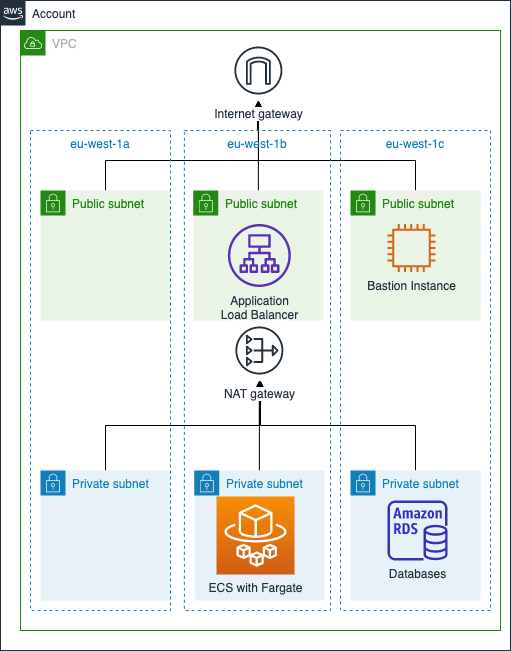

The diagram above was exported from draw.io. Its source (the exported page's mxGraphModel, read from the mxfile embedded in the PNG):
<mxGraphModel dx="1106" dy="830" grid="1" gridSize="10" guides="1" tooltips="1" connect="1" arrows="1" fold="1" page="1" pageScale="1" pageWidth="827" pageHeight="1169" math="0" shadow="0">
  <root>
    <mxCell id="0" />
    <mxCell id="1" parent="0" />
    <mxCell id="WFAhBd7KA2mzmHc6XzPI-4" value="Account" style="points=[[0,0],[0.25,0],[0.5,0],[0.75,0],[1,0],[1,0.25],[1,0.5],[1,0.75],[1,1],[0.75,1],[0.5,1],[0.25,1],[0,1],[0,0.75],[0,0.5],[0,0.25]];outlineConnect=0;gradientColor=none;html=1;whiteSpace=wrap;fontSize=12;fontStyle=0;shape=mxgraph.aws4.group;grIcon=mxgraph.aws4.group_aws_cloud_alt;strokeColor=#232F3E;fillColor=none;verticalAlign=top;align=left;spacingLeft=30;fontColor=#232F3E;dashed=0;" parent="1" vertex="1">
      <mxGeometry x="440" y="290" width="510" height="650" as="geometry" />
    </mxCell>
    <mxCell id="WFAhBd7KA2mzmHc6XzPI-8" value="VPC" style="points=[[0,0],[0.25,0],[0.5,0],[0.75,0],[1,0],[1,0.25],[1,0.5],[1,0.75],[1,1],[0.75,1],[0.5,1],[0.25,1],[0,1],[0,0.75],[0,0.5],[0,0.25]];outlineConnect=0;gradientColor=none;html=1;whiteSpace=wrap;fontSize=12;fontStyle=0;shape=mxgraph.aws4.group;grIcon=mxgraph.aws4.group_vpc;strokeColor=#248814;fillColor=none;verticalAlign=top;align=left;spacingLeft=30;fontColor=#AAB7B8;dashed=0;" parent="1" vertex="1">
      <mxGeometry x="460" y="320" width="480" height="600" as="geometry" />
    </mxCell>
    <mxCell id="WFAhBd7KA2mzmHc6XzPI-35" value="eu-west-1c" style="fillColor=none;strokeColor=#147EBA;dashed=1;verticalAlign=top;fontStyle=0;fontColor=#147EBA;" parent="1" vertex="1">
      <mxGeometry x="780" y="420" width="150" height="480" as="geometry" />
    </mxCell>
    <mxCell id="WFAhBd7KA2mzmHc6XzPI-23" style="edgeStyle=orthogonalEdgeStyle;rounded=0;orthogonalLoop=1;jettySize=auto;html=1;exitX=0.5;exitY=0;exitDx=0;exitDy=0;" parent="1" source="WFAhBd7KA2mzmHc6XzPI-10" target="WFAhBd7KA2mzmHc6XzPI-16" edge="1">
      <mxGeometry relative="1" as="geometry" />
    </mxCell>
    <mxCell id="WFAhBd7KA2mzmHc6XzPI-25" style="edgeStyle=orthogonalEdgeStyle;rounded=0;orthogonalLoop=1;jettySize=auto;html=1;exitX=0.5;exitY=0;exitDx=0;exitDy=0;" parent="1" source="WFAhBd7KA2mzmHc6XzPI-9" target="WFAhBd7KA2mzmHc6XzPI-16" edge="1">
      <mxGeometry relative="1" as="geometry" />
    </mxCell>
    <mxCell id="WFAhBd7KA2mzmHc6XzPI-26" style="edgeStyle=orthogonalEdgeStyle;rounded=0;orthogonalLoop=1;jettySize=auto;html=1;exitX=0.5;exitY=0;exitDx=0;exitDy=0;" parent="1" source="WFAhBd7KA2mzmHc6XzPI-11" edge="1">
      <mxGeometry relative="1" as="geometry">
        <mxPoint x="700" y="670" as="targetPoint" />
      </mxGeometry>
    </mxCell>
    <mxCell id="WFAhBd7KA2mzmHc6XzPI-9" value="Private subnet" style="points=[[0,0],[0.25,0],[0.5,0],[0.75,0],[1,0],[1,0.25],[1,0.5],[1,0.75],[1,1],[0.75,1],[0.5,1],[0.25,1],[0,1],[0,0.75],[0,0.5],[0,0.25]];outlineConnect=0;gradientColor=none;html=1;whiteSpace=wrap;fontSize=12;fontStyle=0;shape=mxgraph.aws4.group;grIcon=mxgraph.aws4.group_security_group;grStroke=0;strokeColor=#147EBA;fillColor=#E6F2F8;verticalAlign=top;align=left;spacingLeft=30;fontColor=#147EBA;dashed=0;" parent="1" vertex="1">
      <mxGeometry x="480" y="760" width="130" height="130" as="geometry" />
    </mxCell>
    <mxCell id="WFAhBd7KA2mzmHc6XzPI-10" value="Private subnet" style="points=[[0,0],[0.25,0],[0.5,0],[0.75,0],[1,0],[1,0.25],[1,0.5],[1,0.75],[1,1],[0.75,1],[0.5,1],[0.25,1],[0,1],[0,0.75],[0,0.5],[0,0.25]];outlineConnect=0;gradientColor=none;html=1;whiteSpace=wrap;fontSize=12;fontStyle=0;shape=mxgraph.aws4.group;grIcon=mxgraph.aws4.group_security_group;grStroke=0;strokeColor=#147EBA;fillColor=#E6F2F8;verticalAlign=top;align=left;spacingLeft=30;fontColor=#147EBA;dashed=0;" parent="1" vertex="1">
      <mxGeometry x="633.87" y="760" width="130" height="130" as="geometry" />
    </mxCell>
    <mxCell id="WFAhBd7KA2mzmHc6XzPI-11" value="Private subnet" style="points=[[0,0],[0.25,0],[0.5,0],[0.75,0],[1,0],[1,0.25],[1,0.5],[1,0.75],[1,1],[0.75,1],[0.5,1],[0.25,1],[0,1],[0,0.75],[0,0.5],[0,0.25]];outlineConnect=0;gradientColor=none;html=1;whiteSpace=wrap;fontSize=12;fontStyle=0;shape=mxgraph.aws4.group;grIcon=mxgraph.aws4.group_security_group;grStroke=0;strokeColor=#147EBA;fillColor=#E6F2F8;verticalAlign=top;align=left;spacingLeft=30;fontColor=#147EBA;dashed=0;" parent="1" vertex="1">
      <mxGeometry x="790" y="760" width="130" height="130" as="geometry" />
    </mxCell>
    <mxCell id="WFAhBd7KA2mzmHc6XzPI-30" style="edgeStyle=orthogonalEdgeStyle;rounded=0;orthogonalLoop=1;jettySize=auto;html=1;exitX=0.5;exitY=0;exitDx=0;exitDy=0;" parent="1" source="WFAhBd7KA2mzmHc6XzPI-12" target="WFAhBd7KA2mzmHc6XzPI-17" edge="1">
      <mxGeometry relative="1" as="geometry">
        <Array as="points">
          <mxPoint x="545" y="450" />
          <mxPoint x="698" y="450" />
        </Array>
      </mxGeometry>
    </mxCell>
    <mxCell id="WFAhBd7KA2mzmHc6XzPI-12" value="Public subnet" style="points=[[0,0],[0.25,0],[0.5,0],[0.75,0],[1,0],[1,0.25],[1,0.5],[1,0.75],[1,1],[0.75,1],[0.5,1],[0.25,1],[0,1],[0,0.75],[0,0.5],[0,0.25]];outlineConnect=0;gradientColor=none;html=1;whiteSpace=wrap;fontSize=12;fontStyle=0;shape=mxgraph.aws4.group;grIcon=mxgraph.aws4.group_security_group;grStroke=0;strokeColor=#248814;fillColor=#E9F3E6;verticalAlign=top;align=left;spacingLeft=30;fontColor=#248814;dashed=0;" parent="1" vertex="1">
      <mxGeometry x="480" y="480" width="130" height="130" as="geometry" />
    </mxCell>
    <mxCell id="WFAhBd7KA2mzmHc6XzPI-27" style="edgeStyle=orthogonalEdgeStyle;rounded=0;orthogonalLoop=1;jettySize=auto;html=1;exitX=0.5;exitY=0;exitDx=0;exitDy=0;" parent="1" source="WFAhBd7KA2mzmHc6XzPI-13" target="WFAhBd7KA2mzmHc6XzPI-17" edge="1">
      <mxGeometry relative="1" as="geometry" />
    </mxCell>
    <mxCell id="WFAhBd7KA2mzmHc6XzPI-13" value="Public subnet" style="points=[[0,0],[0.25,0],[0.5,0],[0.75,0],[1,0],[1,0.25],[1,0.5],[1,0.75],[1,1],[0.75,1],[0.5,1],[0.25,1],[0,1],[0,0.75],[0,0.5],[0,0.25]];outlineConnect=0;gradientColor=none;html=1;whiteSpace=wrap;fontSize=12;fontStyle=0;shape=mxgraph.aws4.group;grIcon=mxgraph.aws4.group_security_group;grStroke=0;strokeColor=#248814;fillColor=#E9F3E6;verticalAlign=top;align=left;spacingLeft=30;fontColor=#248814;dashed=0;" parent="1" vertex="1">
      <mxGeometry x="632.87" y="480" width="130" height="130" as="geometry" />
    </mxCell>
    <mxCell id="WFAhBd7KA2mzmHc6XzPI-31" style="edgeStyle=orthogonalEdgeStyle;rounded=0;orthogonalLoop=1;jettySize=auto;html=1;exitX=0.5;exitY=0;exitDx=0;exitDy=0;" parent="1" source="WFAhBd7KA2mzmHc6XzPI-33" target="WFAhBd7KA2mzmHc6XzPI-17" edge="1">
      <mxGeometry relative="1" as="geometry" />
    </mxCell>
    <mxCell id="WFAhBd7KA2mzmHc6XzPI-37" style="edgeStyle=orthogonalEdgeStyle;rounded=0;orthogonalLoop=1;jettySize=auto;html=1;exitX=0.5;exitY=0;exitDx=0;exitDy=0;" parent="1" source="WFAhBd7KA2mzmHc6XzPI-14" target="WFAhBd7KA2mzmHc6XzPI-17" edge="1">
      <mxGeometry relative="1" as="geometry">
        <Array as="points">
          <mxPoint x="855" y="450" />
          <mxPoint x="698" y="450" />
        </Array>
      </mxGeometry>
    </mxCell>
    <mxCell id="WFAhBd7KA2mzmHc6XzPI-14" value="Public subnet" style="points=[[0,0],[0.25,0],[0.5,0],[0.75,0],[1,0],[1,0.25],[1,0.5],[1,0.75],[1,1],[0.75,1],[0.5,1],[0.25,1],[0,1],[0,0.75],[0,0.5],[0,0.25]];outlineConnect=0;gradientColor=none;html=1;whiteSpace=wrap;fontSize=12;fontStyle=0;shape=mxgraph.aws4.group;grIcon=mxgraph.aws4.group_security_group;grStroke=0;strokeColor=#248814;fillColor=#E9F3E6;verticalAlign=top;align=left;spacingLeft=30;fontColor=#248814;dashed=0;" parent="1" vertex="1">
      <mxGeometry x="790" y="480" width="130" height="130" as="geometry" />
    </mxCell>
    <mxCell id="WFAhBd7KA2mzmHc6XzPI-16" value="&lt;span style=&quot;background-color: rgb(255 , 255 , 255)&quot;&gt;NAT gateway&lt;/span&gt;" style="outlineConnect=0;fontColor=#232F3E;gradientColor=none;strokeColor=#232F3E;fillColor=#ffffff;dashed=0;verticalLabelPosition=bottom;verticalAlign=top;align=center;html=1;fontSize=12;fontStyle=0;aspect=fixed;shape=mxgraph.aws4.resourceIcon;resIcon=mxgraph.aws4.nat_gateway;" parent="1" vertex="1">
      <mxGeometry x="668.87" y="610" width="60" height="60" as="geometry" />
    </mxCell>
    <mxCell id="WFAhBd7KA2mzmHc6XzPI-17" value="&lt;span style=&quot;background-color: rgb(255 , 255 , 255)&quot;&gt;Internet gateway&lt;/span&gt;" style="outlineConnect=0;fontColor=#232F3E;gradientColor=none;strokeColor=#232F3E;fillColor=#ffffff;dashed=0;verticalLabelPosition=bottom;verticalAlign=top;align=center;html=1;fontSize=12;fontStyle=0;aspect=fixed;shape=mxgraph.aws4.resourceIcon;resIcon=mxgraph.aws4.internet_gateway;" parent="1" vertex="1">
      <mxGeometry x="667.87" y="330" width="60" height="60" as="geometry" />
    </mxCell>
    <mxCell id="WFAhBd7KA2mzmHc6XzPI-32" value="eu-west-1a" style="fillColor=none;strokeColor=#147EBA;dashed=1;verticalAlign=top;fontStyle=0;fontColor=#147EBA;" parent="1" vertex="1">
      <mxGeometry x="470" y="420" width="140" height="480" as="geometry" />
    </mxCell>
    <mxCell id="WFAhBd7KA2mzmHc6XzPI-33" value="eu-west-1b" style="fillColor=none;strokeColor=#147EBA;dashed=1;verticalAlign=top;fontStyle=0;fontColor=#147EBA;" parent="1" vertex="1">
      <mxGeometry x="623.87" y="420" width="146.13" height="480" as="geometry" />
    </mxCell>
    <mxCell id="WFAhBd7KA2mzmHc6XzPI-39" value="Application&lt;br&gt;Load Balancer" style="outlineConnect=0;fontColor=#232F3E;gradientColor=none;fillColor=#5A30B5;strokeColor=none;dashed=0;verticalLabelPosition=bottom;verticalAlign=top;align=center;html=1;fontSize=12;fontStyle=0;aspect=fixed;pointerEvents=1;shape=mxgraph.aws4.application_load_balancer;" parent="1" vertex="1">
      <mxGeometry x="667.37" y="513.5" width="63" height="63" as="geometry" />
    </mxCell>
    <mxCell id="WFAhBd7KA2mzmHc6XzPI-40" value="Databases" style="outlineConnect=0;fontColor=#232F3E;gradientColor=none;fillColor=#3334B9;strokeColor=none;dashed=0;verticalLabelPosition=bottom;verticalAlign=top;align=center;html=1;fontSize=12;fontStyle=0;aspect=fixed;pointerEvents=1;shape=mxgraph.aws4.rds_instance;" parent="1" vertex="1">
      <mxGeometry x="827" y="790" width="60" height="60" as="geometry" />
    </mxCell>
    <mxCell id="V8CEBYygNynXBZVUdlud-3" value="ECS with Fargate" style="outlineConnect=0;fontColor=#232F3E;gradientColor=#F78E04;gradientDirection=north;fillColor=#D05C17;strokeColor=#ffffff;dashed=0;verticalLabelPosition=bottom;verticalAlign=top;align=center;html=1;fontSize=12;fontStyle=0;aspect=fixed;shape=mxgraph.aws4.resourceIcon;resIcon=mxgraph.aws4.fargate;" vertex="1" parent="1">
      <mxGeometry x="656" y="786" width="78" height="78" as="geometry" />
    </mxCell>
    <mxCell id="V8CEBYygNynXBZVUdlud-4" value="Bastion Instance" style="outlineConnect=0;fontColor=#232F3E;gradientColor=none;fillColor=#D86613;strokeColor=none;dashed=0;verticalLabelPosition=bottom;verticalAlign=top;align=center;html=1;fontSize=12;fontStyle=0;aspect=fixed;pointerEvents=1;shape=mxgraph.aws4.instance2;" vertex="1" parent="1">
      <mxGeometry x="827" y="513.5" width="48" height="48" as="geometry" />
    </mxCell>
  </root>
</mxGraphModel>